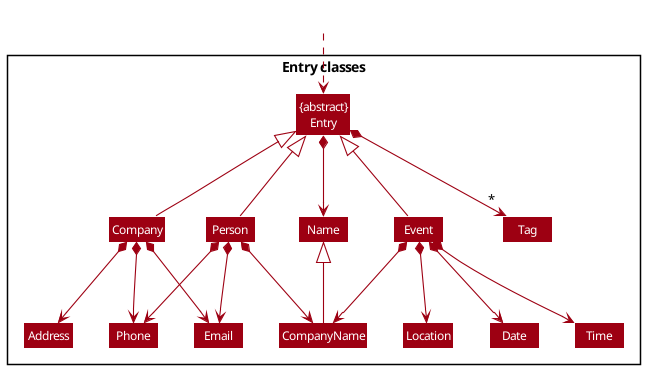

The diagram above was rendered by PlantUML. Its source (embedded in the PNG):
@startuml
!include style.puml
skinparam arrowThickness 1.1
skinparam arrowColor MODEL_COLOR
skinparam classBackgroundColor MODEL_COLOR

Package "Entry classes" <<Rectangle>>{
Class "{abstract}\nEntry" as Entry
Class Company
Class Person
Class Event

Class Address
Class Phone
Class Email
Class Tag
Class Name
Class CompanyName
Class Date
Class Time
Class Location
}

Class HiddenOutside #FFFFFF
HiddenOutside ..> Entry

Company -up-|> Entry
Person -up-|> Entry
Event -up-|> Entry

Company *-down-> Address
Company *-down-> Phone
Company *-down-> Email

Person *-down-> Phone
Person *-down-> Email
Person *-down-> CompanyName

Event *-down-> CompanyName
Event *-down-> Date
Event *-down-> Time
Event *-down-> Location

CompanyName -up-|> Name
Entry *--> Name
Entry *--> "*" Tag

@enduml